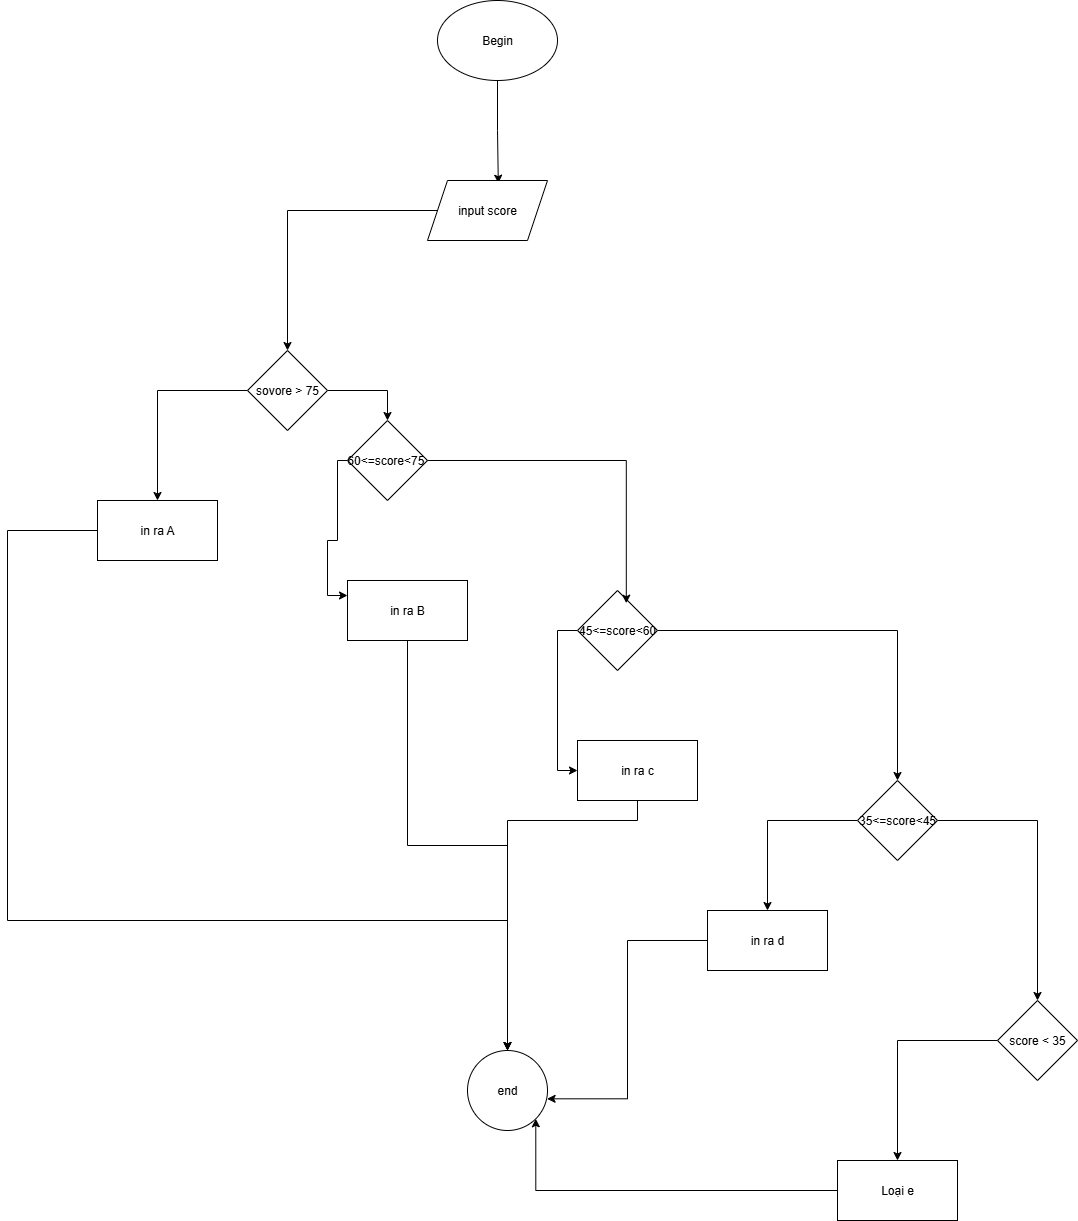

The diagram above was exported from draw.io. Its source (the exported page's mxGraphModel, read from the mxfile embedded in the PNG):
<mxGraphModel dx="2660" dy="926" grid="1" gridSize="10" guides="1" tooltips="1" connect="1" arrows="1" fold="1" page="1" pageScale="1" pageWidth="850" pageHeight="1100" math="0" shadow="0">
  <root>
    <mxCell id="0" />
    <mxCell id="1" parent="0" />
    <mxCell id="X0d0Sycn9nW26MGZwZ3h-4" style="edgeStyle=orthogonalEdgeStyle;rounded=0;orthogonalLoop=1;jettySize=auto;html=1;entryX=0.59;entryY=0.045;entryDx=0;entryDy=0;entryPerimeter=0;" parent="1" source="X0d0Sycn9nW26MGZwZ3h-2" target="1mh5ppCi1VS-SX8b7gmF-12" edge="1">
      <mxGeometry relative="1" as="geometry">
        <mxPoint x="380" y="260" as="targetPoint" />
      </mxGeometry>
    </mxCell>
    <mxCell id="X0d0Sycn9nW26MGZwZ3h-2" value="Begin" style="ellipse;whiteSpace=wrap;html=1;" parent="1" vertex="1">
      <mxGeometry x="320" y="100" width="120" height="80" as="geometry" />
    </mxCell>
    <mxCell id="1mh5ppCi1VS-SX8b7gmF-14" value="" style="edgeStyle=orthogonalEdgeStyle;rounded=0;orthogonalLoop=1;jettySize=auto;html=1;" parent="1" source="1mh5ppCi1VS-SX8b7gmF-12" target="1mh5ppCi1VS-SX8b7gmF-21" edge="1">
      <mxGeometry relative="1" as="geometry">
        <mxPoint x="170" y="430" as="targetPoint" />
      </mxGeometry>
    </mxCell>
    <mxCell id="1mh5ppCi1VS-SX8b7gmF-12" value="input score" style="shape=parallelogram;perimeter=parallelogramPerimeter;whiteSpace=wrap;html=1;fixedSize=1;" parent="1" vertex="1">
      <mxGeometry x="310" y="280" width="120" height="60" as="geometry" />
    </mxCell>
    <mxCell id="1mh5ppCi1VS-SX8b7gmF-24" style="edgeStyle=orthogonalEdgeStyle;rounded=0;orthogonalLoop=1;jettySize=auto;html=1;" parent="1" source="1mh5ppCi1VS-SX8b7gmF-21" target="1mh5ppCi1VS-SX8b7gmF-25" edge="1">
      <mxGeometry relative="1" as="geometry">
        <mxPoint x="170" y="640" as="targetPoint" />
      </mxGeometry>
    </mxCell>
    <mxCell id="V0DoekYqCOvc1-axI3e7-11" style="edgeStyle=orthogonalEdgeStyle;rounded=0;orthogonalLoop=1;jettySize=auto;html=1;entryX=0.5;entryY=0;entryDx=0;entryDy=0;" edge="1" parent="1" source="1mh5ppCi1VS-SX8b7gmF-21" target="V0DoekYqCOvc1-axI3e7-10">
      <mxGeometry relative="1" as="geometry" />
    </mxCell>
    <mxCell id="1mh5ppCi1VS-SX8b7gmF-21" value="sovore &amp;gt; 75" style="rhombus;whiteSpace=wrap;html=1;" parent="1" vertex="1">
      <mxGeometry x="130" y="450" width="80" height="80" as="geometry" />
    </mxCell>
    <mxCell id="1mh5ppCi1VS-SX8b7gmF-36" style="edgeStyle=orthogonalEdgeStyle;rounded=0;orthogonalLoop=1;jettySize=auto;html=1;" parent="1" source="1mh5ppCi1VS-SX8b7gmF-25" target="1mh5ppCi1VS-SX8b7gmF-34" edge="1">
      <mxGeometry relative="1" as="geometry">
        <Array as="points">
          <mxPoint x="-110" y="630" />
          <mxPoint x="-110" y="1020" />
        </Array>
      </mxGeometry>
    </mxCell>
    <mxCell id="1mh5ppCi1VS-SX8b7gmF-25" value="in ra A" style="rounded=0;whiteSpace=wrap;html=1;" parent="1" vertex="1">
      <mxGeometry x="-20" y="600" width="120" height="60" as="geometry" />
    </mxCell>
    <mxCell id="1mh5ppCi1VS-SX8b7gmF-34" value="end" style="ellipse;whiteSpace=wrap;html=1;rounded=0;" parent="1" vertex="1">
      <mxGeometry x="350" y="1150" width="80" height="80" as="geometry" />
    </mxCell>
    <mxCell id="V0DoekYqCOvc1-axI3e7-15" style="edgeStyle=orthogonalEdgeStyle;rounded=0;orthogonalLoop=1;jettySize=auto;html=1;exitX=0;exitY=0.5;exitDx=0;exitDy=0;entryX=0;entryY=0.5;entryDx=0;entryDy=0;" edge="1" parent="1" source="V0DoekYqCOvc1-axI3e7-1" target="V0DoekYqCOvc1-axI3e7-5">
      <mxGeometry relative="1" as="geometry">
        <Array as="points">
          <mxPoint x="440" y="730" />
          <mxPoint x="440" y="870" />
        </Array>
      </mxGeometry>
    </mxCell>
    <mxCell id="V0DoekYqCOvc1-axI3e7-16" style="edgeStyle=orthogonalEdgeStyle;rounded=0;orthogonalLoop=1;jettySize=auto;html=1;entryX=0.5;entryY=0;entryDx=0;entryDy=0;" edge="1" parent="1" source="V0DoekYqCOvc1-axI3e7-1" target="V0DoekYqCOvc1-axI3e7-8">
      <mxGeometry relative="1" as="geometry">
        <mxPoint x="780" y="870" as="targetPoint" />
      </mxGeometry>
    </mxCell>
    <mxCell id="V0DoekYqCOvc1-axI3e7-1" value="45&amp;lt;=score&amp;lt;60" style="rhombus;whiteSpace=wrap;html=1;" vertex="1" parent="1">
      <mxGeometry x="460" y="690" width="80" height="80" as="geometry" />
    </mxCell>
    <mxCell id="V0DoekYqCOvc1-axI3e7-17" style="edgeStyle=orthogonalEdgeStyle;rounded=0;orthogonalLoop=1;jettySize=auto;html=1;" edge="1" parent="1" source="V0DoekYqCOvc1-axI3e7-4" target="1mh5ppCi1VS-SX8b7gmF-34">
      <mxGeometry relative="1" as="geometry" />
    </mxCell>
    <mxCell id="V0DoekYqCOvc1-axI3e7-4" value="in ra B" style="rounded=0;whiteSpace=wrap;html=1;" vertex="1" parent="1">
      <mxGeometry x="230" y="680" width="120" height="60" as="geometry" />
    </mxCell>
    <mxCell id="V0DoekYqCOvc1-axI3e7-18" style="edgeStyle=orthogonalEdgeStyle;rounded=0;orthogonalLoop=1;jettySize=auto;html=1;entryX=0.5;entryY=0;entryDx=0;entryDy=0;" edge="1" parent="1" source="V0DoekYqCOvc1-axI3e7-5" target="1mh5ppCi1VS-SX8b7gmF-34">
      <mxGeometry relative="1" as="geometry">
        <Array as="points">
          <mxPoint x="520" y="920" />
          <mxPoint x="390" y="920" />
        </Array>
      </mxGeometry>
    </mxCell>
    <mxCell id="V0DoekYqCOvc1-axI3e7-5" value="in ra c" style="whiteSpace=wrap;html=1;" vertex="1" parent="1">
      <mxGeometry x="460" y="840" width="120" height="60" as="geometry" />
    </mxCell>
    <mxCell id="V0DoekYqCOvc1-axI3e7-21" value="" style="edgeStyle=orthogonalEdgeStyle;rounded=0;orthogonalLoop=1;jettySize=auto;html=1;" edge="1" parent="1" source="V0DoekYqCOvc1-axI3e7-8" target="V0DoekYqCOvc1-axI3e7-20">
      <mxGeometry relative="1" as="geometry" />
    </mxCell>
    <mxCell id="V0DoekYqCOvc1-axI3e7-29" value="" style="edgeStyle=orthogonalEdgeStyle;rounded=0;orthogonalLoop=1;jettySize=auto;html=1;" edge="1" parent="1" source="V0DoekYqCOvc1-axI3e7-8" target="V0DoekYqCOvc1-axI3e7-28">
      <mxGeometry relative="1" as="geometry" />
    </mxCell>
    <mxCell id="V0DoekYqCOvc1-axI3e7-8" value="35&amp;lt;=score&amp;lt;45" style="rhombus;whiteSpace=wrap;html=1;" vertex="1" parent="1">
      <mxGeometry x="740" y="880" width="80" height="80" as="geometry" />
    </mxCell>
    <mxCell id="V0DoekYqCOvc1-axI3e7-12" style="edgeStyle=orthogonalEdgeStyle;rounded=0;orthogonalLoop=1;jettySize=auto;html=1;entryX=0;entryY=0.25;entryDx=0;entryDy=0;" edge="1" parent="1" source="V0DoekYqCOvc1-axI3e7-10" target="V0DoekYqCOvc1-axI3e7-4">
      <mxGeometry relative="1" as="geometry">
        <Array as="points">
          <mxPoint x="220" y="560" />
          <mxPoint x="220" y="640" />
          <mxPoint x="210" y="640" />
          <mxPoint x="210" y="695" />
        </Array>
      </mxGeometry>
    </mxCell>
    <mxCell id="V0DoekYqCOvc1-axI3e7-10" value="60&amp;lt;=score&amp;lt;75&amp;nbsp;" style="rhombus;whiteSpace=wrap;html=1;" vertex="1" parent="1">
      <mxGeometry x="230" y="520" width="80" height="80" as="geometry" />
    </mxCell>
    <mxCell id="V0DoekYqCOvc1-axI3e7-14" style="edgeStyle=orthogonalEdgeStyle;rounded=0;orthogonalLoop=1;jettySize=auto;html=1;entryX=0.61;entryY=0.159;entryDx=0;entryDy=0;entryPerimeter=0;" edge="1" parent="1" source="V0DoekYqCOvc1-axI3e7-10" target="V0DoekYqCOvc1-axI3e7-1">
      <mxGeometry relative="1" as="geometry" />
    </mxCell>
    <mxCell id="V0DoekYqCOvc1-axI3e7-24" value="" style="edgeStyle=orthogonalEdgeStyle;rounded=0;orthogonalLoop=1;jettySize=auto;html=1;" edge="1" parent="1" source="V0DoekYqCOvc1-axI3e7-20" target="V0DoekYqCOvc1-axI3e7-23">
      <mxGeometry relative="1" as="geometry" />
    </mxCell>
    <mxCell id="V0DoekYqCOvc1-axI3e7-20" value="score &amp;lt; 35" style="rhombus;whiteSpace=wrap;html=1;" vertex="1" parent="1">
      <mxGeometry x="880" y="1100" width="80" height="80" as="geometry" />
    </mxCell>
    <mxCell id="V0DoekYqCOvc1-axI3e7-26" style="edgeStyle=orthogonalEdgeStyle;rounded=0;orthogonalLoop=1;jettySize=auto;html=1;entryX=1;entryY=1;entryDx=0;entryDy=0;" edge="1" parent="1" source="V0DoekYqCOvc1-axI3e7-23" target="1mh5ppCi1VS-SX8b7gmF-34">
      <mxGeometry relative="1" as="geometry" />
    </mxCell>
    <mxCell id="V0DoekYqCOvc1-axI3e7-23" value="Loại e" style="whiteSpace=wrap;html=1;" vertex="1" parent="1">
      <mxGeometry x="720" y="1260" width="120" height="60" as="geometry" />
    </mxCell>
    <mxCell id="V0DoekYqCOvc1-axI3e7-28" value="in ra d" style="whiteSpace=wrap;html=1;" vertex="1" parent="1">
      <mxGeometry x="590" y="1010" width="120" height="60" as="geometry" />
    </mxCell>
    <mxCell id="V0DoekYqCOvc1-axI3e7-30" style="edgeStyle=orthogonalEdgeStyle;rounded=0;orthogonalLoop=1;jettySize=auto;html=1;entryX=0.995;entryY=0.604;entryDx=0;entryDy=0;entryPerimeter=0;" edge="1" parent="1" source="V0DoekYqCOvc1-axI3e7-28" target="1mh5ppCi1VS-SX8b7gmF-34">
      <mxGeometry relative="1" as="geometry" />
    </mxCell>
  </root>
</mxGraphModel>